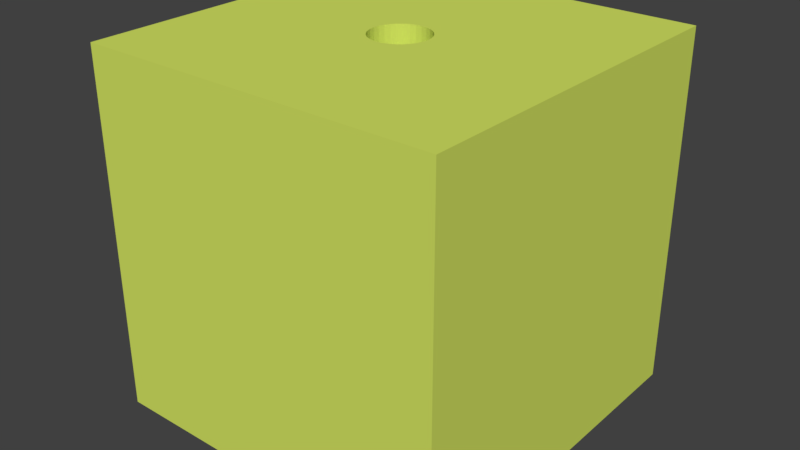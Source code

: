 # Source: base.blend  (saved by Blender 2.79.0; exported with 4.5.12 LTS)
import bpy
from mathutils import Matrix  # noqa: F401  (used for matrix-valued properties, if any)

bpy.ops.wm.read_factory_settings(use_empty=True)
scene = bpy.context.scene
scene.name = 'Scene'

# ---- collections
col_collection_1 = bpy.data.collections.new('Collection 1'); scene.collection.children.link(col_collection_1)

# ---- materials (node trees are filled in below, after node groups)
mat_green = bpy.data.materials.new('green')
mat_green.alpha_threshold = 0.0
mat_green.use_transparent_shadow = False
mat_green.diffuse_color = (0.6654, 0.7835, 0.1248, 1.0)
mat_green.roughness = 0.5
mat_green.line_color = (0.0, 0.0, 0.0, 1.0)
mat_black = bpy.data.materials.new('black')
mat_black.alpha_threshold = 0.0
mat_black.use_transparent_shadow = False
mat_black.diffuse_color = (0.004895, 0.004895, 0.004895, 1.0)
mat_black.roughness = 0.5

# ---- material node trees

# ---- world
world_world = bpy.data.worlds.new('World'); scene.world = world_world
world_world.color = (0.05088, 0.05088, 0.05088)
world_world.use_sun_shadow = False
world_world.sun_shadow_jitter_overblur = 0.0
world_world.cycles.sampling_method = 'MANUAL'

# ---- meshes
me_cube = bpy.data.meshes.new('Cube')
me_cube.from_pydata([(1.0, 1.0, -1.0), (1.0, -1.0, -1.0), (-1.0, -1.0, -1.0), (-1.0, 1.0, -1.0), (1.0, 1.0, 1.0), (1.0, -1.0, 1.0), (-1.0, -1.0, 1.0), (-1.0, 1.0, 1.0), (0.133, -0.08889, -1.0), (0.133, -0.08889, 1.0), (0.0, 0.16, -1.0), (0.0, 0.16, 1.0), (-0.03121, 0.1569, -1.0), (-0.03121, 0.1569, 1.0), (-0.06123, 0.1478, -1.0), (-0.06123, 0.1478, 1.0), (-0.1478, -0.06123, -1.0), (-0.1478, -0.06123, 1.0), (-0.133, -0.08889, -1.0), (-0.133, -0.08889, 1.0), (-0.1569, -0.03121, -1.0), (-0.1569, -0.03121, 1.0), (-0.1131, -0.1131, -1.0), (-0.1131, -0.1131, 1.0), (-0.03121, -0.1569, -1.0), (-0.03121, -0.1569, 1.0), (-5.213e-08, -0.16, -1.0), (-5.213e-08, -0.16, 1.0), (-0.06123, -0.1478, -1.0), (-0.06123, -0.1478, 1.0), (0.1569, 0.03121, -1.0), (0.1569, 0.03121, 1.0), (0.08889, 0.133, -1.0), (0.08889, 0.133, 1.0), (0.16, 1.208e-08, -1.0), (0.16, 1.208e-08, 1.0), (0.1478, 0.06123, -1.0), (0.1478, 0.06123, 1.0), (0.03121, -0.1569, -1.0), (0.03121, -0.1569, 1.0), (-0.1131, 0.1131, -1.0), (-0.1131, 0.1131, 1.0), (-0.08889, 0.133, -1.0), (-0.08889, 0.133, 1.0), (-0.133, 0.08889, -1.0), (-0.133, 0.08889, 1.0), (0.1569, -0.03121, -1.0), (0.1569, -0.03121, 1.0), (0.08889, -0.133, -1.0), (0.08889, -0.133, 1.0), (0.1131, -0.1131, -1.0), (0.1131, -0.1131, 1.0), (0.1478, -0.06123, -1.0), (0.1478, -0.06123, 1.0), (-0.16, 1.545e-07, -1.0), (-0.16, 1.545e-07, 1.0), (-0.08889, -0.133, -1.0), (-0.08889, -0.133, 1.0), (-0.1569, 0.03121, -1.0), (-0.1569, 0.03121, 1.0), (0.1131, 0.1131, -1.0), (0.1131, 0.1131, 1.0), (0.06123, -0.1478, -1.0), (0.06123, -0.1478, 1.0), (0.133, 0.08889, -1.0), (0.133, 0.08889, 1.0), (-0.1478, 0.06123, -1.0), (-0.1478, 0.06123, 1.0), (0.06123, 0.1478, -1.0), (0.06123, 0.1478, 1.0), (0.03121, 0.1569, -1.0), (0.03121, 0.1569, 1.0)], [], [(0, 34, 30, 36, 64, 60, 32, 68, 70, 10, 12, 14, 42, 40, 44, 66, 58, 54, 3), (4, 7, 55, 59, 67, 45, 41, 43, 15, 13, 11, 71, 69, 33, 61, 65, 37, 31, 35), (0, 4, 5, 1), (1, 5, 6, 2), (2, 6, 7, 3), (4, 0, 3, 7), (46, 47, 35, 34), (3, 54, 20, 16, 18, 22, 56, 28, 24, 26, 38, 62, 48, 50, 8, 52, 46, 34, 0, 1, 2), (50, 51, 9, 8), (8, 9, 53, 52), (58, 59, 55, 54), (30, 31, 37, 36), (34, 35, 31, 30), (64, 65, 61, 60), (10, 11, 13, 12), (24, 25, 27, 26), (44, 45, 67, 66), (26, 27, 39, 38), (12, 13, 15, 14), (60, 61, 33, 32), (56, 57, 29, 28), (32, 33, 69, 68), (48, 49, 51, 50), (42, 43, 41, 40), (66, 67, 59, 58), (35, 47, 53, 9, 51, 49, 63, 39, 27, 25, 29, 57, 23, 19, 17, 21, 55, 7, 6, 5, 4), (62, 63, 49, 48), (22, 23, 57, 56), (16, 17, 19, 18), (70, 71, 11, 10), (36, 37, 65, 64), (54, 55, 21, 20), (52, 53, 47, 46), (28, 29, 25, 24), (14, 15, 43, 42), (68, 69, 71, 70), (38, 39, 63, 62), (20, 21, 17, 16), (40, 41, 45, 44), (18, 19, 23, 22)])
me_cube.materials.append(mat_green)
me_cube.materials.append(mat_black)
me_cube.use_remesh_preserve_volume = False
me_cube.use_remesh_preserve_attributes = False
me_cube.use_mirror_vertex_groups = False
me_cube.update()

# ---- objects
ob_base = bpy.data.objects.new('base', me_cube)

# ---- transforms, parenting, visibility, modifiers, constraints
ob_base.location = (0.0, 0.0, 2.0)
ob_base.scale = (2.0, 2.0, 2.0)
ob_base.lock_rotations_4d = False
ob_base.empty_display_type = 'ARROWS'
ob_base.lineart.crease_threshold = 0.0

# ---- collection membership
col_collection_1.objects.link(ob_base)

# ---- scene / render settings (as saved in the file)
scene.frame_start = 1; scene.frame_end = 250; scene.frame_set(1)
scene.render.engine = 'BLENDER_EEVEE_NEXT'
scene.render.resolution_percentage = 50
scene.render.dither_intensity = 0.0
scene.cycles.use_denoising = False
scene.cycles.samples = 128
scene.cycles.sampling_pattern = 'TABULATED_SOBOL'
scene.cycles.use_adaptive_sampling = False
scene.cycles.use_light_tree = False
scene.cycles.blur_glossy = 0.0
scene.cycles.sample_clamp_indirect = 0.0
scene.view_settings.view_transform = 'Standard'
bpy.context.view_layer.update()

# ---- added for rendering (the .blend has no active camera and no usable light): camera, sun
cam_auto = bpy.data.cameras.new('AutoCamera')
cam_auto.lens = 50.0
cam_auto.sensor_width = 36.0
cam_auto.clip_end = 1000.0
ob_auto_camera = bpy.data.objects.new('AutoCamera', cam_auto)
scene.collection.objects.link(ob_auto_camera)
ob_auto_camera.location = (6.41015, -7.69218, 7.12812)
ob_auto_camera.rotation_euler = (1.09748, -7.21219e-08, 0.694738)
scene.camera = ob_auto_camera
light_auto_sun = bpy.data.lights.new('AutoSun', 'SUN')
light_auto_sun.energy = 3.0
light_auto_sun.angle = 0.0523599
ob_auto_sun = bpy.data.objects.new('AutoSun', light_auto_sun)
scene.collection.objects.link(ob_auto_sun)
ob_auto_sun.rotation_euler = (0.872665, 0.174533, 0.523599)
bpy.context.view_layer.update()
